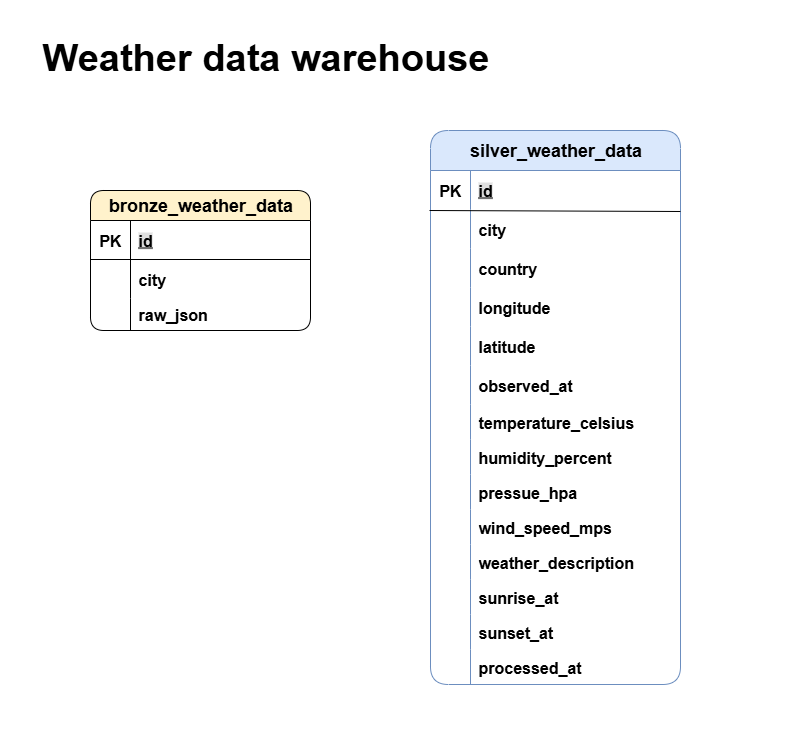

The diagram above was exported from draw.io. Its source (the exported page's mxGraphModel, read from the mxfile embedded in the PNG):
<mxGraphModel dx="1310" dy="2140" grid="1" gridSize="10" guides="1" tooltips="1" connect="1" arrows="1" fold="1" page="1" pageScale="1" pageWidth="1920" pageHeight="1200" math="0" shadow="0">
  <root>
    <mxCell id="3UP7FawPSVQ9M-GqKKiO-0" />
    <mxCell id="3UP7FawPSVQ9M-GqKKiO-1" parent="3UP7FawPSVQ9M-GqKKiO-0" />
    <mxCell id="3UP7FawPSVQ9M-GqKKiO-40" value="&lt;font style=&quot;&quot;&gt;&lt;b&gt;Weather data warehouse&lt;/b&gt;&lt;/font&gt;" style="text;html=1;strokeColor=none;fillColor=none;align=left;verticalAlign=middle;whiteSpace=wrap;rounded=1;fontSize=38;fontFamily=Helvetica;" parent="3UP7FawPSVQ9M-GqKKiO-1" vertex="1">
      <mxGeometry x="40" y="-1170" width="610" height="54" as="geometry" />
    </mxCell>
    <mxCell id="R6O-aEDRoKmDsrgJR9yp-68" value="&lt;span style=&quot;font-size: 18px;&quot;&gt;silver_weather_data&lt;/span&gt;" style="shape=table;startSize=40;container=1;collapsible=1;childLayout=tableLayout;fixedRows=1;rowLines=0;fontStyle=1;align=center;resizeLast=1;html=1;rounded=1;fillColor=#dae8fc;strokeColor=#6c8ebf;" parent="3UP7FawPSVQ9M-GqKKiO-1" vertex="1">
      <mxGeometry x="430" y="-1070" width="250" height="554" as="geometry" />
    </mxCell>
    <mxCell id="R6O-aEDRoKmDsrgJR9yp-72" value="" style="shape=tableRow;horizontal=0;startSize=0;swimlaneHead=0;swimlaneBody=0;fillColor=none;collapsible=0;dropTarget=0;points=[[0,0.5],[1,0.5]];portConstraint=eastwest;top=0;left=0;right=0;bottom=0;rounded=1;fontStyle=1;fontSize=16;" parent="R6O-aEDRoKmDsrgJR9yp-68" vertex="1">
      <mxGeometry y="40" width="250" height="39" as="geometry" />
    </mxCell>
    <mxCell id="R6O-aEDRoKmDsrgJR9yp-73" value="PK" style="shape=partialRectangle;connectable=0;fillColor=none;top=0;left=0;bottom=0;right=0;editable=1;overflow=hidden;whiteSpace=wrap;html=1;rounded=1;fontStyle=1;fontSize=16;" parent="R6O-aEDRoKmDsrgJR9yp-72" vertex="1">
      <mxGeometry width="40" height="39" as="geometry">
        <mxRectangle width="40" height="39" as="alternateBounds" />
      </mxGeometry>
    </mxCell>
    <mxCell id="R6O-aEDRoKmDsrgJR9yp-74" value="&lt;span style=&quot;background-color: rgb(224, 224, 224); text-decoration-line: underline;&quot;&gt;id&lt;/span&gt;" style="shape=partialRectangle;connectable=0;fillColor=none;top=0;left=0;bottom=0;right=0;align=left;spacingLeft=6;overflow=hidden;whiteSpace=wrap;html=1;rounded=1;fontStyle=1;fontSize=16;" parent="R6O-aEDRoKmDsrgJR9yp-72" vertex="1">
      <mxGeometry x="40" width="210" height="39" as="geometry">
        <mxRectangle width="210" height="39" as="alternateBounds" />
      </mxGeometry>
    </mxCell>
    <mxCell id="R6O-aEDRoKmDsrgJR9yp-78" value="" style="shape=tableRow;horizontal=0;startSize=0;swimlaneHead=0;swimlaneBody=0;fillColor=none;collapsible=0;dropTarget=0;points=[[0,0.5],[1,0.5]];portConstraint=eastwest;top=0;left=0;right=0;bottom=0;rounded=1;fontStyle=1;fontSize=16;" parent="R6O-aEDRoKmDsrgJR9yp-68" vertex="1">
      <mxGeometry y="79" width="250" height="39" as="geometry" />
    </mxCell>
    <mxCell id="R6O-aEDRoKmDsrgJR9yp-79" value="" style="shape=partialRectangle;connectable=0;fillColor=none;top=0;left=0;bottom=0;right=0;editable=1;overflow=hidden;whiteSpace=wrap;html=1;rounded=1;fontStyle=1;fontSize=16;" parent="R6O-aEDRoKmDsrgJR9yp-78" vertex="1">
      <mxGeometry width="40" height="39" as="geometry">
        <mxRectangle width="40" height="39" as="alternateBounds" />
      </mxGeometry>
    </mxCell>
    <mxCell id="R6O-aEDRoKmDsrgJR9yp-80" value="city" style="shape=partialRectangle;connectable=0;fillColor=none;top=0;left=0;bottom=0;right=0;align=left;spacingLeft=6;overflow=hidden;whiteSpace=wrap;html=1;rounded=1;fontStyle=1;fontSize=16;" parent="R6O-aEDRoKmDsrgJR9yp-78" vertex="1">
      <mxGeometry x="40" width="210" height="39" as="geometry">
        <mxRectangle width="210" height="39" as="alternateBounds" />
      </mxGeometry>
    </mxCell>
    <mxCell id="R6O-aEDRoKmDsrgJR9yp-84" value="" style="shape=tableRow;horizontal=0;startSize=0;swimlaneHead=0;swimlaneBody=0;fillColor=none;collapsible=0;dropTarget=0;points=[[0,0.5],[1,0.5]];portConstraint=eastwest;top=0;left=0;right=0;bottom=0;rounded=1;fontStyle=1;fontSize=16;" parent="R6O-aEDRoKmDsrgJR9yp-68" vertex="1">
      <mxGeometry y="118" width="250" height="39" as="geometry" />
    </mxCell>
    <mxCell id="R6O-aEDRoKmDsrgJR9yp-85" value="" style="shape=partialRectangle;connectable=0;fillColor=none;top=0;left=0;bottom=0;right=0;editable=1;overflow=hidden;whiteSpace=wrap;html=1;rounded=1;fontStyle=1;fontSize=16;" parent="R6O-aEDRoKmDsrgJR9yp-84" vertex="1">
      <mxGeometry width="40" height="39" as="geometry">
        <mxRectangle width="40" height="39" as="alternateBounds" />
      </mxGeometry>
    </mxCell>
    <mxCell id="R6O-aEDRoKmDsrgJR9yp-86" value="country" style="shape=partialRectangle;connectable=0;fillColor=none;top=0;left=0;bottom=0;right=0;align=left;spacingLeft=6;overflow=hidden;whiteSpace=wrap;html=1;rounded=1;fontStyle=1;fontSize=16;" parent="R6O-aEDRoKmDsrgJR9yp-84" vertex="1">
      <mxGeometry x="40" width="210" height="39" as="geometry">
        <mxRectangle width="210" height="39" as="alternateBounds" />
      </mxGeometry>
    </mxCell>
    <mxCell id="R6O-aEDRoKmDsrgJR9yp-87" value="" style="shape=tableRow;horizontal=0;startSize=0;swimlaneHead=0;swimlaneBody=0;fillColor=none;collapsible=0;dropTarget=0;points=[[0,0.5],[1,0.5]];portConstraint=eastwest;top=0;left=0;right=0;bottom=0;rounded=1;fontStyle=1;fontSize=16;" parent="R6O-aEDRoKmDsrgJR9yp-68" vertex="1">
      <mxGeometry y="157" width="250" height="39" as="geometry" />
    </mxCell>
    <mxCell id="R6O-aEDRoKmDsrgJR9yp-88" value="" style="shape=partialRectangle;connectable=0;fillColor=none;top=0;left=0;bottom=0;right=0;editable=1;overflow=hidden;whiteSpace=wrap;html=1;rounded=1;fontStyle=1;fontSize=16;" parent="R6O-aEDRoKmDsrgJR9yp-87" vertex="1">
      <mxGeometry width="40" height="39" as="geometry">
        <mxRectangle width="40" height="39" as="alternateBounds" />
      </mxGeometry>
    </mxCell>
    <mxCell id="R6O-aEDRoKmDsrgJR9yp-89" value="longitude" style="shape=partialRectangle;connectable=0;fillColor=none;top=0;left=0;bottom=0;right=0;align=left;spacingLeft=6;overflow=hidden;whiteSpace=wrap;html=1;rounded=1;fontStyle=1;fontSize=16;" parent="R6O-aEDRoKmDsrgJR9yp-87" vertex="1">
      <mxGeometry x="40" width="210" height="39" as="geometry">
        <mxRectangle width="210" height="39" as="alternateBounds" />
      </mxGeometry>
    </mxCell>
    <mxCell id="R6O-aEDRoKmDsrgJR9yp-90" value="" style="shape=tableRow;horizontal=0;startSize=0;swimlaneHead=0;swimlaneBody=0;fillColor=none;collapsible=0;dropTarget=0;points=[[0,0.5],[1,0.5]];portConstraint=eastwest;top=0;left=0;right=0;bottom=0;rounded=1;fontStyle=1;fontSize=16;" parent="R6O-aEDRoKmDsrgJR9yp-68" vertex="1">
      <mxGeometry y="196" width="250" height="39" as="geometry" />
    </mxCell>
    <mxCell id="R6O-aEDRoKmDsrgJR9yp-91" value="" style="shape=partialRectangle;connectable=0;fillColor=none;top=0;left=0;bottom=0;right=0;editable=1;overflow=hidden;whiteSpace=wrap;html=1;rounded=1;fontStyle=1;fontSize=16;" parent="R6O-aEDRoKmDsrgJR9yp-90" vertex="1">
      <mxGeometry width="40" height="39" as="geometry">
        <mxRectangle width="40" height="39" as="alternateBounds" />
      </mxGeometry>
    </mxCell>
    <mxCell id="R6O-aEDRoKmDsrgJR9yp-92" value="latitude" style="shape=partialRectangle;connectable=0;fillColor=none;top=0;left=0;bottom=0;right=0;align=left;spacingLeft=6;overflow=hidden;whiteSpace=wrap;html=1;rounded=1;fontStyle=1;fontSize=16;" parent="R6O-aEDRoKmDsrgJR9yp-90" vertex="1">
      <mxGeometry x="40" width="210" height="39" as="geometry">
        <mxRectangle width="210" height="39" as="alternateBounds" />
      </mxGeometry>
    </mxCell>
    <mxCell id="R6O-aEDRoKmDsrgJR9yp-93" value="" style="shape=tableRow;horizontal=0;startSize=0;swimlaneHead=0;swimlaneBody=0;fillColor=none;collapsible=0;dropTarget=0;points=[[0,0.5],[1,0.5]];portConstraint=eastwest;top=0;left=0;right=0;bottom=0;rounded=1;fontStyle=1;fontSize=16;" parent="R6O-aEDRoKmDsrgJR9yp-68" vertex="1">
      <mxGeometry y="235" width="250" height="39" as="geometry" />
    </mxCell>
    <mxCell id="R6O-aEDRoKmDsrgJR9yp-94" value="" style="shape=partialRectangle;connectable=0;fillColor=none;top=0;left=0;bottom=0;right=0;editable=1;overflow=hidden;whiteSpace=wrap;html=1;rounded=1;fontStyle=1;fontSize=16;" parent="R6O-aEDRoKmDsrgJR9yp-93" vertex="1">
      <mxGeometry width="40" height="39" as="geometry">
        <mxRectangle width="40" height="39" as="alternateBounds" />
      </mxGeometry>
    </mxCell>
    <mxCell id="R6O-aEDRoKmDsrgJR9yp-95" value="observed_at" style="shape=partialRectangle;connectable=0;fillColor=none;top=0;left=0;bottom=0;right=0;align=left;spacingLeft=6;overflow=hidden;whiteSpace=wrap;html=1;rounded=1;fontStyle=1;fontSize=16;" parent="R6O-aEDRoKmDsrgJR9yp-93" vertex="1">
      <mxGeometry x="40" width="210" height="39" as="geometry">
        <mxRectangle width="210" height="39" as="alternateBounds" />
      </mxGeometry>
    </mxCell>
    <mxCell id="R6O-aEDRoKmDsrgJR9yp-96" value="" style="shape=tableRow;horizontal=0;startSize=0;swimlaneHead=0;swimlaneBody=0;fillColor=none;collapsible=0;dropTarget=0;points=[[0,0.5],[1,0.5]];portConstraint=eastwest;top=0;left=0;right=0;bottom=0;rounded=1;fontStyle=1;fontSize=16;" parent="R6O-aEDRoKmDsrgJR9yp-68" vertex="1">
      <mxGeometry y="274" width="250" height="35" as="geometry" />
    </mxCell>
    <mxCell id="R6O-aEDRoKmDsrgJR9yp-97" value="" style="shape=partialRectangle;connectable=0;fillColor=none;top=0;left=0;bottom=0;right=0;editable=1;overflow=hidden;whiteSpace=wrap;html=1;rounded=1;fontStyle=1;fontSize=16;" parent="R6O-aEDRoKmDsrgJR9yp-96" vertex="1">
      <mxGeometry width="40" height="35" as="geometry">
        <mxRectangle width="40" height="35" as="alternateBounds" />
      </mxGeometry>
    </mxCell>
    <mxCell id="R6O-aEDRoKmDsrgJR9yp-98" value="temperature_celsius" style="shape=partialRectangle;connectable=0;fillColor=none;top=0;left=0;bottom=0;right=0;align=left;spacingLeft=6;overflow=hidden;whiteSpace=wrap;html=1;rounded=1;fontStyle=1;fontSize=16;" parent="R6O-aEDRoKmDsrgJR9yp-96" vertex="1">
      <mxGeometry x="40" width="210" height="35" as="geometry">
        <mxRectangle width="210" height="35" as="alternateBounds" />
      </mxGeometry>
    </mxCell>
    <mxCell id="b86xByZV_k7AOMt68Bon-119" style="shape=tableRow;horizontal=0;startSize=0;swimlaneHead=0;swimlaneBody=0;fillColor=none;collapsible=0;dropTarget=0;points=[[0,0.5],[1,0.5]];portConstraint=eastwest;top=0;left=0;right=0;bottom=0;rounded=1;fontStyle=1;fontSize=16;" vertex="1" parent="R6O-aEDRoKmDsrgJR9yp-68">
      <mxGeometry y="309" width="250" height="35" as="geometry" />
    </mxCell>
    <mxCell id="b86xByZV_k7AOMt68Bon-120" style="shape=partialRectangle;connectable=0;fillColor=none;top=0;left=0;bottom=0;right=0;editable=1;overflow=hidden;whiteSpace=wrap;html=1;rounded=1;fontStyle=1;fontSize=16;" vertex="1" parent="b86xByZV_k7AOMt68Bon-119">
      <mxGeometry width="40" height="35" as="geometry">
        <mxRectangle width="40" height="35" as="alternateBounds" />
      </mxGeometry>
    </mxCell>
    <mxCell id="b86xByZV_k7AOMt68Bon-121" value="humidity_percent" style="shape=partialRectangle;connectable=0;fillColor=none;top=0;left=0;bottom=0;right=0;align=left;spacingLeft=6;overflow=hidden;whiteSpace=wrap;html=1;rounded=1;fontStyle=1;fontSize=16;" vertex="1" parent="b86xByZV_k7AOMt68Bon-119">
      <mxGeometry x="40" width="210" height="35" as="geometry">
        <mxRectangle width="210" height="35" as="alternateBounds" />
      </mxGeometry>
    </mxCell>
    <mxCell id="b86xByZV_k7AOMt68Bon-122" style="shape=tableRow;horizontal=0;startSize=0;swimlaneHead=0;swimlaneBody=0;fillColor=none;collapsible=0;dropTarget=0;points=[[0,0.5],[1,0.5]];portConstraint=eastwest;top=0;left=0;right=0;bottom=0;rounded=1;fontStyle=1;fontSize=16;" vertex="1" parent="R6O-aEDRoKmDsrgJR9yp-68">
      <mxGeometry y="344" width="250" height="35" as="geometry" />
    </mxCell>
    <mxCell id="b86xByZV_k7AOMt68Bon-123" style="shape=partialRectangle;connectable=0;fillColor=none;top=0;left=0;bottom=0;right=0;editable=1;overflow=hidden;whiteSpace=wrap;html=1;rounded=1;fontStyle=1;fontSize=16;" vertex="1" parent="b86xByZV_k7AOMt68Bon-122">
      <mxGeometry width="40" height="35" as="geometry">
        <mxRectangle width="40" height="35" as="alternateBounds" />
      </mxGeometry>
    </mxCell>
    <mxCell id="b86xByZV_k7AOMt68Bon-124" value="pressue_hpa" style="shape=partialRectangle;connectable=0;fillColor=none;top=0;left=0;bottom=0;right=0;align=left;spacingLeft=6;overflow=hidden;whiteSpace=wrap;html=1;rounded=1;fontStyle=1;fontSize=16;" vertex="1" parent="b86xByZV_k7AOMt68Bon-122">
      <mxGeometry x="40" width="210" height="35" as="geometry">
        <mxRectangle width="210" height="35" as="alternateBounds" />
      </mxGeometry>
    </mxCell>
    <mxCell id="b86xByZV_k7AOMt68Bon-125" style="shape=tableRow;horizontal=0;startSize=0;swimlaneHead=0;swimlaneBody=0;fillColor=none;collapsible=0;dropTarget=0;points=[[0,0.5],[1,0.5]];portConstraint=eastwest;top=0;left=0;right=0;bottom=0;rounded=1;fontStyle=1;fontSize=16;" vertex="1" parent="R6O-aEDRoKmDsrgJR9yp-68">
      <mxGeometry y="379" width="250" height="35" as="geometry" />
    </mxCell>
    <mxCell id="b86xByZV_k7AOMt68Bon-126" style="shape=partialRectangle;connectable=0;fillColor=none;top=0;left=0;bottom=0;right=0;editable=1;overflow=hidden;whiteSpace=wrap;html=1;rounded=1;fontStyle=1;fontSize=16;" vertex="1" parent="b86xByZV_k7AOMt68Bon-125">
      <mxGeometry width="40" height="35" as="geometry">
        <mxRectangle width="40" height="35" as="alternateBounds" />
      </mxGeometry>
    </mxCell>
    <mxCell id="b86xByZV_k7AOMt68Bon-127" value="wind_speed_mps" style="shape=partialRectangle;connectable=0;fillColor=none;top=0;left=0;bottom=0;right=0;align=left;spacingLeft=6;overflow=hidden;whiteSpace=wrap;html=1;rounded=1;fontStyle=1;fontSize=16;" vertex="1" parent="b86xByZV_k7AOMt68Bon-125">
      <mxGeometry x="40" width="210" height="35" as="geometry">
        <mxRectangle width="210" height="35" as="alternateBounds" />
      </mxGeometry>
    </mxCell>
    <mxCell id="b86xByZV_k7AOMt68Bon-128" style="shape=tableRow;horizontal=0;startSize=0;swimlaneHead=0;swimlaneBody=0;fillColor=none;collapsible=0;dropTarget=0;points=[[0,0.5],[1,0.5]];portConstraint=eastwest;top=0;left=0;right=0;bottom=0;rounded=1;fontStyle=1;fontSize=16;" vertex="1" parent="R6O-aEDRoKmDsrgJR9yp-68">
      <mxGeometry y="414" width="250" height="35" as="geometry" />
    </mxCell>
    <mxCell id="b86xByZV_k7AOMt68Bon-129" style="shape=partialRectangle;connectable=0;fillColor=none;top=0;left=0;bottom=0;right=0;editable=1;overflow=hidden;whiteSpace=wrap;html=1;rounded=1;fontStyle=1;fontSize=16;" vertex="1" parent="b86xByZV_k7AOMt68Bon-128">
      <mxGeometry width="40" height="35" as="geometry">
        <mxRectangle width="40" height="35" as="alternateBounds" />
      </mxGeometry>
    </mxCell>
    <mxCell id="b86xByZV_k7AOMt68Bon-130" value="weather_description" style="shape=partialRectangle;connectable=0;fillColor=none;top=0;left=0;bottom=0;right=0;align=left;spacingLeft=6;overflow=hidden;whiteSpace=wrap;html=1;rounded=1;fontStyle=1;fontSize=16;" vertex="1" parent="b86xByZV_k7AOMt68Bon-128">
      <mxGeometry x="40" width="210" height="35" as="geometry">
        <mxRectangle width="210" height="35" as="alternateBounds" />
      </mxGeometry>
    </mxCell>
    <mxCell id="b86xByZV_k7AOMt68Bon-131" style="shape=tableRow;horizontal=0;startSize=0;swimlaneHead=0;swimlaneBody=0;fillColor=none;collapsible=0;dropTarget=0;points=[[0,0.5],[1,0.5]];portConstraint=eastwest;top=0;left=0;right=0;bottom=0;rounded=1;fontStyle=1;fontSize=16;" vertex="1" parent="R6O-aEDRoKmDsrgJR9yp-68">
      <mxGeometry y="449" width="250" height="35" as="geometry" />
    </mxCell>
    <mxCell id="b86xByZV_k7AOMt68Bon-132" style="shape=partialRectangle;connectable=0;fillColor=none;top=0;left=0;bottom=0;right=0;editable=1;overflow=hidden;whiteSpace=wrap;html=1;rounded=1;fontStyle=1;fontSize=16;" vertex="1" parent="b86xByZV_k7AOMt68Bon-131">
      <mxGeometry width="40" height="35" as="geometry">
        <mxRectangle width="40" height="35" as="alternateBounds" />
      </mxGeometry>
    </mxCell>
    <mxCell id="b86xByZV_k7AOMt68Bon-133" value="sunrise_at" style="shape=partialRectangle;connectable=0;fillColor=none;top=0;left=0;bottom=0;right=0;align=left;spacingLeft=6;overflow=hidden;whiteSpace=wrap;html=1;rounded=1;fontStyle=1;fontSize=16;" vertex="1" parent="b86xByZV_k7AOMt68Bon-131">
      <mxGeometry x="40" width="210" height="35" as="geometry">
        <mxRectangle width="210" height="35" as="alternateBounds" />
      </mxGeometry>
    </mxCell>
    <mxCell id="b86xByZV_k7AOMt68Bon-134" style="shape=tableRow;horizontal=0;startSize=0;swimlaneHead=0;swimlaneBody=0;fillColor=none;collapsible=0;dropTarget=0;points=[[0,0.5],[1,0.5]];portConstraint=eastwest;top=0;left=0;right=0;bottom=0;rounded=1;fontStyle=1;fontSize=16;" vertex="1" parent="R6O-aEDRoKmDsrgJR9yp-68">
      <mxGeometry y="484" width="250" height="35" as="geometry" />
    </mxCell>
    <mxCell id="b86xByZV_k7AOMt68Bon-135" style="shape=partialRectangle;connectable=0;fillColor=none;top=0;left=0;bottom=0;right=0;editable=1;overflow=hidden;whiteSpace=wrap;html=1;rounded=1;fontStyle=1;fontSize=16;" vertex="1" parent="b86xByZV_k7AOMt68Bon-134">
      <mxGeometry width="40" height="35" as="geometry">
        <mxRectangle width="40" height="35" as="alternateBounds" />
      </mxGeometry>
    </mxCell>
    <mxCell id="b86xByZV_k7AOMt68Bon-136" value="sunset_at" style="shape=partialRectangle;connectable=0;fillColor=none;top=0;left=0;bottom=0;right=0;align=left;spacingLeft=6;overflow=hidden;whiteSpace=wrap;html=1;rounded=1;fontStyle=1;fontSize=16;" vertex="1" parent="b86xByZV_k7AOMt68Bon-134">
      <mxGeometry x="40" width="210" height="35" as="geometry">
        <mxRectangle width="210" height="35" as="alternateBounds" />
      </mxGeometry>
    </mxCell>
    <mxCell id="b86xByZV_k7AOMt68Bon-137" style="shape=tableRow;horizontal=0;startSize=0;swimlaneHead=0;swimlaneBody=0;fillColor=none;collapsible=0;dropTarget=0;points=[[0,0.5],[1,0.5]];portConstraint=eastwest;top=0;left=0;right=0;bottom=0;rounded=1;fontStyle=1;fontSize=16;" vertex="1" parent="R6O-aEDRoKmDsrgJR9yp-68">
      <mxGeometry y="519" width="250" height="35" as="geometry" />
    </mxCell>
    <mxCell id="b86xByZV_k7AOMt68Bon-138" style="shape=partialRectangle;connectable=0;fillColor=none;top=0;left=0;bottom=0;right=0;editable=1;overflow=hidden;whiteSpace=wrap;html=1;rounded=1;fontStyle=1;fontSize=16;" vertex="1" parent="b86xByZV_k7AOMt68Bon-137">
      <mxGeometry width="40" height="35" as="geometry">
        <mxRectangle width="40" height="35" as="alternateBounds" />
      </mxGeometry>
    </mxCell>
    <mxCell id="b86xByZV_k7AOMt68Bon-139" value="processed_at" style="shape=partialRectangle;connectable=0;fillColor=none;top=0;left=0;bottom=0;right=0;align=left;spacingLeft=6;overflow=hidden;whiteSpace=wrap;html=1;rounded=1;fontStyle=1;fontSize=16;" vertex="1" parent="b86xByZV_k7AOMt68Bon-137">
      <mxGeometry x="40" width="210" height="35" as="geometry">
        <mxRectangle width="210" height="35" as="alternateBounds" />
      </mxGeometry>
    </mxCell>
    <mxCell id="b86xByZV_k7AOMt68Bon-35" value="" style="endArrow=none;html=1;rounded=0;" edge="1" parent="R6O-aEDRoKmDsrgJR9yp-68">
      <mxGeometry width="50" height="50" relative="1" as="geometry">
        <mxPoint x="-1" y="80" as="sourcePoint" />
        <mxPoint x="250" y="81" as="targetPoint" />
      </mxGeometry>
    </mxCell>
    <mxCell id="cKpWiF2jTVXp_otE-Gma-0" value="&lt;u&gt;&lt;b style=&quot;font-size: 17px;&quot;&gt;maintenance&lt;/b&gt;&lt;br style=&quot;font-size: 17px;&quot;&gt;&lt;/u&gt;&lt;div style=&quot;font-size: 17px;&quot;&gt;&lt;span style=&quot;background-color: initial; font-size: 17px;&quot;&gt;- Yes&lt;/span&gt;&lt;/div&gt;&lt;span style=&quot;background-color: initial; font-size: 17px;&quot;&gt;&lt;div style=&quot;font-size: 17px;&quot;&gt;&lt;span style=&quot;background-color: initial; font-size: 17px;&quot;&gt;-&amp;nbsp; No&lt;/span&gt;&lt;/div&gt;&lt;/span&gt;" style="text;html=1;strokeColor=none;fillColor=none;align=left;verticalAlign=middle;whiteSpace=wrap;rounded=0;fontSize=17;" parent="3UP7FawPSVQ9M-GqKKiO-1" vertex="1">
      <mxGeometry x="1620" y="-554" width="200" height="66" as="geometry" />
    </mxCell>
    <mxCell id="cKpWiF2jTVXp_otE-Gma-2" value="" style="endArrow=none;dashed=1;html=1;strokeWidth=1;rounded=0;exitX=1;exitY=0.5;exitDx=0;exitDy=0;entryX=0;entryY=0.5;entryDx=0;entryDy=0;" parent="3UP7FawPSVQ9M-GqKKiO-1" target="cKpWiF2jTVXp_otE-Gma-0" edge="1">
      <mxGeometry width="50" height="50" relative="1" as="geometry">
        <mxPoint x="1530" y="-547.5" as="sourcePoint" />
        <mxPoint x="996" y="-557" as="targetPoint" />
      </mxGeometry>
    </mxCell>
    <mxCell id="b86xByZV_k7AOMt68Bon-42" value="" style="shape=partialRectangle;connectable=0;fillColor=none;top=0;left=0;bottom=0;right=0;align=left;spacingLeft=6;fontStyle=5;overflow=hidden;whiteSpace=wrap;html=1;rounded=1;fontSize=16;" vertex="1" parent="3UP7FawPSVQ9M-GqKKiO-1">
      <mxGeometry x="930" y="-970" width="190" height="39" as="geometry">
        <mxRectangle width="190" height="39" as="alternateBounds" />
      </mxGeometry>
    </mxCell>
    <mxCell id="R6O-aEDRoKmDsrgJR9yp-0" value="&lt;font style=&quot;font-size: 18px;&quot;&gt;bronze_weather_data&lt;/font&gt;" style="shape=table;startSize=30;container=1;collapsible=1;childLayout=tableLayout;fixedRows=1;rowLines=0;fontStyle=1;align=center;resizeLast=1;html=1;rounded=1;fillColor=#fff2cc;strokeColor=default;swimlaneLine=1;gradientColor=none;" parent="3UP7FawPSVQ9M-GqKKiO-1" vertex="1">
      <mxGeometry x="90" y="-1010" width="220" height="140" as="geometry">
        <mxRectangle x="420" y="-890" width="210" height="40" as="alternateBounds" />
      </mxGeometry>
    </mxCell>
    <mxCell id="R6O-aEDRoKmDsrgJR9yp-1" value="" style="shape=tableRow;horizontal=0;startSize=0;swimlaneHead=0;swimlaneBody=0;fillColor=none;collapsible=0;dropTarget=0;points=[[0,0.5],[1,0.5]];portConstraint=eastwest;top=0;left=0;right=0;bottom=1;rounded=1;fontStyle=1;fontSize=16;" parent="R6O-aEDRoKmDsrgJR9yp-0" vertex="1">
      <mxGeometry y="30" width="220" height="39" as="geometry" />
    </mxCell>
    <mxCell id="R6O-aEDRoKmDsrgJR9yp-2" value="PK" style="shape=partialRectangle;connectable=0;fillColor=none;top=0;left=0;bottom=0;right=0;fontStyle=1;overflow=hidden;whiteSpace=wrap;html=1;rounded=1;fontSize=16;" parent="R6O-aEDRoKmDsrgJR9yp-1" vertex="1">
      <mxGeometry width="40" height="39" as="geometry">
        <mxRectangle width="40" height="39" as="alternateBounds" />
      </mxGeometry>
    </mxCell>
    <mxCell id="R6O-aEDRoKmDsrgJR9yp-3" value="&lt;span style=&quot;background-color: rgb(224, 224, 224);&quot;&gt;id&lt;/span&gt;" style="shape=partialRectangle;connectable=0;fillColor=none;top=0;left=0;bottom=0;right=0;align=left;spacingLeft=6;fontStyle=5;overflow=hidden;whiteSpace=wrap;html=1;rounded=1;fontSize=16;" parent="R6O-aEDRoKmDsrgJR9yp-1" vertex="1">
      <mxGeometry x="40" width="180" height="39" as="geometry">
        <mxRectangle width="180" height="39" as="alternateBounds" />
      </mxGeometry>
    </mxCell>
    <mxCell id="R6O-aEDRoKmDsrgJR9yp-4" value="" style="shape=tableRow;horizontal=0;startSize=0;swimlaneHead=0;swimlaneBody=0;fillColor=none;collapsible=0;dropTarget=0;points=[[0,0.5],[1,0.5]];portConstraint=eastwest;top=0;left=0;right=0;bottom=0;rounded=1;fontStyle=1;fontSize=16;" parent="R6O-aEDRoKmDsrgJR9yp-0" vertex="1">
      <mxGeometry y="69" width="220" height="39" as="geometry" />
    </mxCell>
    <mxCell id="R6O-aEDRoKmDsrgJR9yp-5" value="" style="shape=partialRectangle;connectable=0;fillColor=none;top=0;left=0;bottom=0;right=0;editable=1;overflow=hidden;whiteSpace=wrap;html=1;rounded=1;fontStyle=1;fontSize=16;" parent="R6O-aEDRoKmDsrgJR9yp-4" vertex="1">
      <mxGeometry width="40" height="39" as="geometry">
        <mxRectangle width="40" height="39" as="alternateBounds" />
      </mxGeometry>
    </mxCell>
    <mxCell id="R6O-aEDRoKmDsrgJR9yp-6" value="city" style="shape=partialRectangle;connectable=0;fillColor=none;top=0;left=0;bottom=0;right=0;align=left;spacingLeft=6;overflow=hidden;whiteSpace=wrap;html=1;rounded=1;fontStyle=1;fontSize=16;" parent="R6O-aEDRoKmDsrgJR9yp-4" vertex="1">
      <mxGeometry x="40" width="180" height="39" as="geometry">
        <mxRectangle width="180" height="39" as="alternateBounds" />
      </mxGeometry>
    </mxCell>
    <mxCell id="R6O-aEDRoKmDsrgJR9yp-7" value="" style="shape=tableRow;horizontal=0;startSize=0;swimlaneHead=0;swimlaneBody=0;fillColor=none;collapsible=0;dropTarget=0;points=[[0,0.5],[1,0.5]];portConstraint=eastwest;top=0;left=0;right=0;bottom=0;rounded=1;fontStyle=1;fontSize=16;" parent="R6O-aEDRoKmDsrgJR9yp-0" vertex="1">
      <mxGeometry y="108" width="220" height="32" as="geometry" />
    </mxCell>
    <mxCell id="R6O-aEDRoKmDsrgJR9yp-8" value="" style="shape=partialRectangle;connectable=0;fillColor=none;top=0;left=0;bottom=0;right=0;editable=1;overflow=hidden;whiteSpace=wrap;html=1;rounded=1;fontStyle=1;fontSize=16;" parent="R6O-aEDRoKmDsrgJR9yp-7" vertex="1">
      <mxGeometry width="40" height="32" as="geometry">
        <mxRectangle width="40" height="32" as="alternateBounds" />
      </mxGeometry>
    </mxCell>
    <mxCell id="R6O-aEDRoKmDsrgJR9yp-9" value="raw_json" style="shape=partialRectangle;connectable=0;fillColor=none;top=0;left=0;bottom=0;right=0;align=left;spacingLeft=6;overflow=hidden;whiteSpace=wrap;html=1;rounded=1;fontStyle=1;fontSize=16;" parent="R6O-aEDRoKmDsrgJR9yp-7" vertex="1">
      <mxGeometry x="40" width="180" height="32" as="geometry">
        <mxRectangle width="180" height="32" as="alternateBounds" />
      </mxGeometry>
    </mxCell>
  </root>
</mxGraphModel>